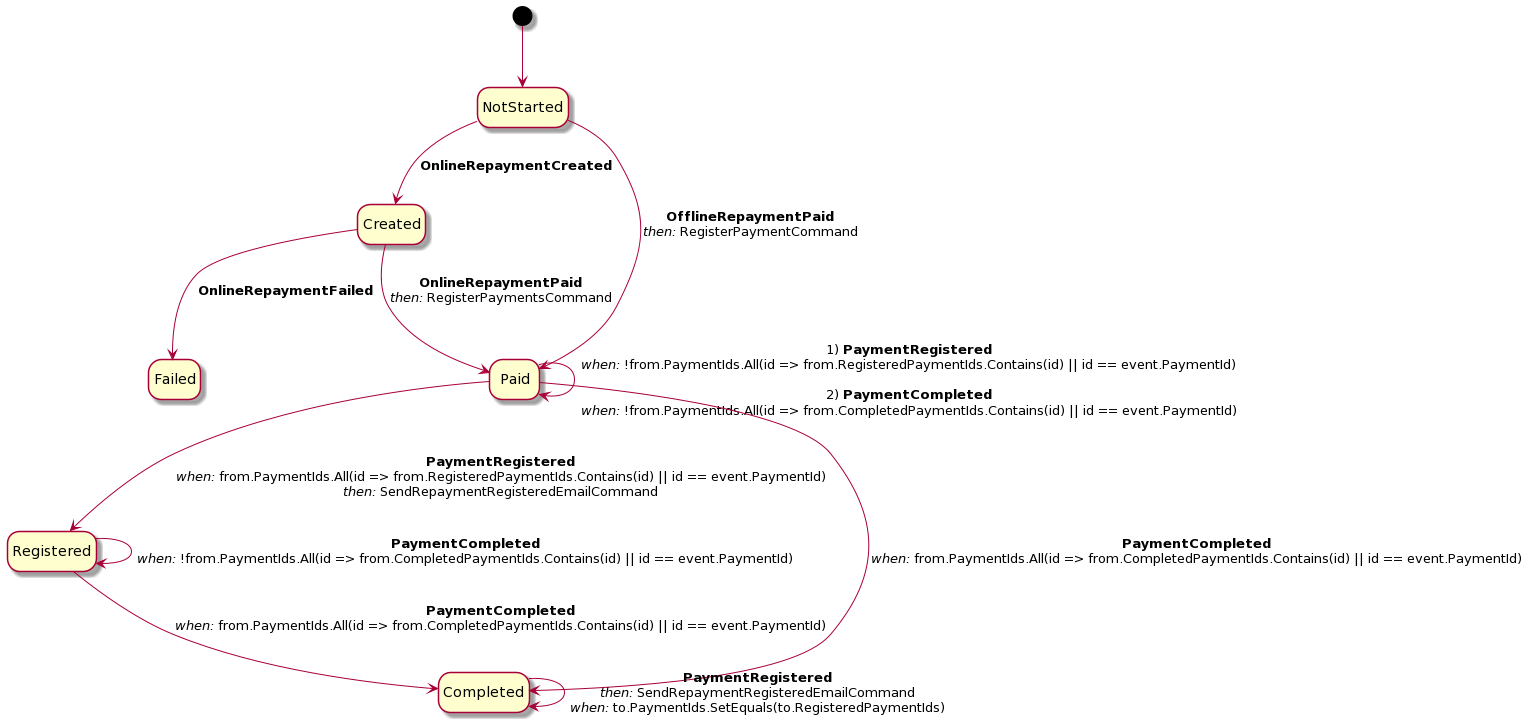

The diagram above was rendered by PlantUML. Its source (embedded in the PNG):
@startuml
hide empty description
[*] --> NotStarted
NotStarted --> Created: <b>OnlineRepaymentCreated</b>
Created --> Paid: <b>OnlineRepaymentPaid</b>\n<i>then:</i> RegisterPaymentsCommand
Created --> Failed: <b>OnlineRepaymentFailed</b>
NotStarted --> Paid: <b>OfflineRepaymentPaid</b>\n<i>then:</i> RegisterPaymentCommand
Paid --> Paid: 1) <b>PaymentRegistered</b>\n<i>when:</i> !from.PaymentIds.All(id => from.RegisteredPaymentIds.Contains(id) || id == event.PaymentId)\n\n2) <b>PaymentCompleted</b>\n<i>when:</i> !from.PaymentIds.All(id => from.CompletedPaymentIds.Contains(id) || id == event.PaymentId)
Paid --> Registered: <b>PaymentRegistered</b>\n<i>when:</i> from.PaymentIds.All(id => from.RegisteredPaymentIds.Contains(id) || id == event.PaymentId)\n<i>then:</i> SendRepaymentRegisteredEmailCommand
Registered --> Registered: <b>PaymentCompleted</b>\n<i>when:</i> !from.PaymentIds.All(id => from.CompletedPaymentIds.Contains(id) || id == event.PaymentId)
Registered --> Completed: <b>PaymentCompleted</b>\n<i>when:</i> from.PaymentIds.All(id => from.CompletedPaymentIds.Contains(id) || id == event.PaymentId)
Paid --> Completed: <b>PaymentCompleted</b>\n<i>when:</i> from.PaymentIds.All(id => from.CompletedPaymentIds.Contains(id) || id == event.PaymentId)
Completed --> Completed: <b>PaymentRegistered</b>\n<i>then:</i> SendRepaymentRegisteredEmailCommand\n<i>when:</i> to.PaymentIds.SetEquals(to.RegisteredPaymentIds)
@enduml